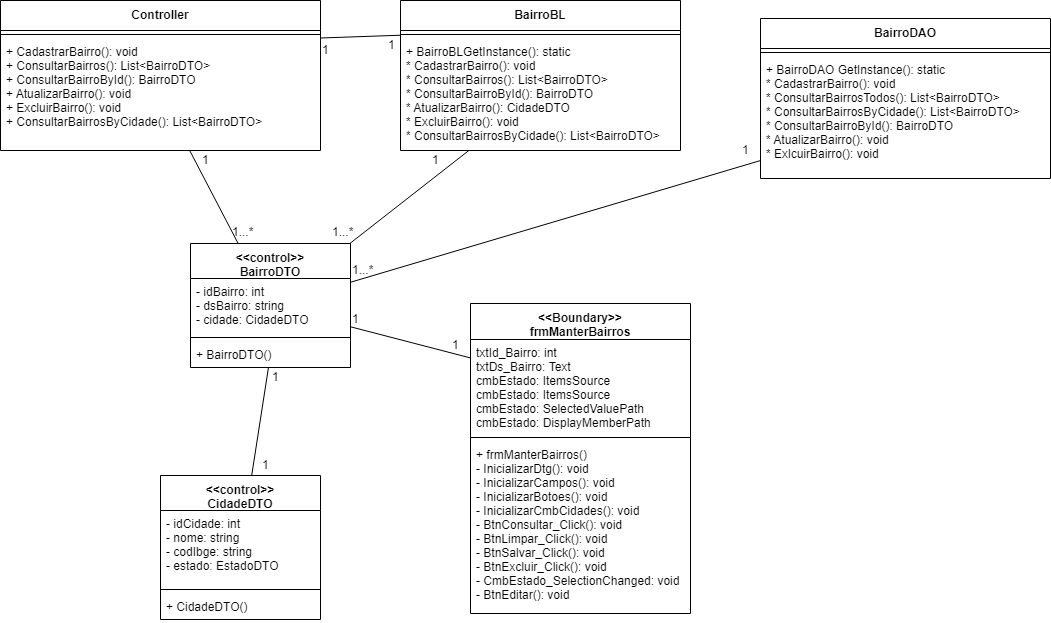

The diagram above was exported from draw.io. Its source (the exported page's mxGraphModel, read from the mxfile embedded in the PNG):
<mxGraphModel dx="854" dy="496" grid="1" gridSize="10" guides="1" tooltips="1" connect="1" arrows="1" fold="1" page="1" pageScale="1" pageWidth="827" pageHeight="1169" math="0" shadow="0">
  <root>
    <mxCell id="0" />
    <mxCell id="1" parent="0" />
    <mxCell id="Q87VlIG6u34EgXvb1JgE-1" value="&lt;&lt;Boundary&gt;&gt;&#10;frmManterBairros" style="swimlane;fontStyle=1;align=center;verticalAlign=top;childLayout=stackLayout;horizontal=1;startSize=36;horizontalStack=0;resizeParent=1;resizeParentMax=0;resizeLast=0;collapsible=1;marginBottom=0;" parent="1" vertex="1">
      <mxGeometry x="780" y="340" width="220" height="310" as="geometry" />
    </mxCell>
    <mxCell id="Q87VlIG6u34EgXvb1JgE-2" value="txtId_Bairro: int&#10;txtDs_Bairro: Text&#10;cmbEstado: ItemsSource &#10;cmbEstado: ItemsSource &#10;cmbEstado: SelectedValuePath&#10;cmbEstado: DisplayMemberPath" style="text;strokeColor=none;fillColor=none;align=left;verticalAlign=top;spacingLeft=4;spacingRight=4;overflow=hidden;rotatable=0;points=[[0,0.5],[1,0.5]];portConstraint=eastwest;" parent="Q87VlIG6u34EgXvb1JgE-1" vertex="1">
      <mxGeometry y="36" width="220" height="94" as="geometry" />
    </mxCell>
    <mxCell id="Q87VlIG6u34EgXvb1JgE-3" value="" style="line;strokeWidth=1;fillColor=none;align=left;verticalAlign=middle;spacingTop=-1;spacingLeft=3;spacingRight=3;rotatable=0;labelPosition=right;points=[];portConstraint=eastwest;" parent="Q87VlIG6u34EgXvb1JgE-1" vertex="1">
      <mxGeometry y="130" width="220" height="8" as="geometry" />
    </mxCell>
    <mxCell id="Q87VlIG6u34EgXvb1JgE-4" value="+ frmManterBairros()&#10;- InicializarDtg(): void&#10;- InicializarCampos(): void&#10;- InicializarBotoes(): void&#10;- InicializarCmbCidades(): void&#10;- BtnConsultar_Click(): void&#10;- BtnLimpar_Click(): void&#10;- BtnSalvar_Click(): void&#10;- BtnExcluir_Click(): void&#10;- CmbEstado_SelectionChanged: void&#10;- BtnEditar(): void" style="text;strokeColor=none;fillColor=none;align=left;verticalAlign=top;spacingLeft=4;spacingRight=4;overflow=hidden;rotatable=0;points=[[0,0.5],[1,0.5]];portConstraint=eastwest;" parent="Q87VlIG6u34EgXvb1JgE-1" vertex="1">
      <mxGeometry y="138" width="220" height="172" as="geometry" />
    </mxCell>
    <mxCell id="Q87VlIG6u34EgXvb1JgE-5" value="&lt;&lt;control&gt;&gt;&#10;BairroDTO&#10;" style="swimlane;fontStyle=1;align=center;verticalAlign=top;childLayout=stackLayout;horizontal=1;startSize=35;horizontalStack=0;resizeParent=1;resizeParentMax=0;resizeLast=0;collapsible=1;marginBottom=0;" parent="1" vertex="1">
      <mxGeometry x="500" y="280" width="160" height="124" as="geometry" />
    </mxCell>
    <mxCell id="Q87VlIG6u34EgXvb1JgE-6" value="- idBairro: int&#10;- dsBairro: string&#10;- cidade: CidadeDTO" style="text;strokeColor=none;fillColor=none;align=left;verticalAlign=top;spacingLeft=4;spacingRight=4;overflow=hidden;rotatable=0;points=[[0,0.5],[1,0.5]];portConstraint=eastwest;" parent="Q87VlIG6u34EgXvb1JgE-5" vertex="1">
      <mxGeometry y="35" width="160" height="55" as="geometry" />
    </mxCell>
    <mxCell id="Q87VlIG6u34EgXvb1JgE-7" value="" style="line;strokeWidth=1;fillColor=none;align=left;verticalAlign=middle;spacingTop=-1;spacingLeft=3;spacingRight=3;rotatable=0;labelPosition=right;points=[];portConstraint=eastwest;" parent="Q87VlIG6u34EgXvb1JgE-5" vertex="1">
      <mxGeometry y="90" width="160" height="8" as="geometry" />
    </mxCell>
    <mxCell id="Q87VlIG6u34EgXvb1JgE-8" value="+ BairroDTO()" style="text;strokeColor=none;fillColor=none;align=left;verticalAlign=top;spacingLeft=4;spacingRight=4;overflow=hidden;rotatable=0;points=[[0,0.5],[1,0.5]];portConstraint=eastwest;" parent="Q87VlIG6u34EgXvb1JgE-5" vertex="1">
      <mxGeometry y="98" width="160" height="26" as="geometry" />
    </mxCell>
    <mxCell id="Q87VlIG6u34EgXvb1JgE-9" value="Controller" style="swimlane;fontStyle=1;align=center;verticalAlign=top;childLayout=stackLayout;horizontal=1;startSize=30;horizontalStack=0;resizeParent=1;resizeParentMax=0;resizeLast=0;collapsible=1;marginBottom=0;" parent="1" vertex="1">
      <mxGeometry x="310" y="37" width="320" height="150" as="geometry" />
    </mxCell>
    <mxCell id="Q87VlIG6u34EgXvb1JgE-11" value="" style="line;strokeWidth=1;fillColor=none;align=left;verticalAlign=middle;spacingTop=-1;spacingLeft=3;spacingRight=3;rotatable=0;labelPosition=right;points=[];portConstraint=eastwest;" parent="Q87VlIG6u34EgXvb1JgE-9" vertex="1">
      <mxGeometry y="30" width="320" height="8" as="geometry" />
    </mxCell>
    <mxCell id="Q87VlIG6u34EgXvb1JgE-12" value="+ CadastrarBairro(): void&#10;+ ConsultarBairros(): List&lt;BairroDTO&gt;&#10;+ ConsultarBairroById(): BairroDTO&#10;+ AtualizarBairro(): void&#10;+ ExcluirBairro(): void&#10;+ ConsultarBairrosByCidade(): List&lt;BairroDTO&gt; &#10;" style="text;strokeColor=none;fillColor=none;align=left;verticalAlign=top;spacingLeft=4;spacingRight=4;overflow=hidden;rotatable=0;points=[[0,0.5],[1,0.5]];portConstraint=eastwest;" parent="Q87VlIG6u34EgXvb1JgE-9" vertex="1">
      <mxGeometry y="38" width="320" height="112" as="geometry" />
    </mxCell>
    <mxCell id="Q87VlIG6u34EgXvb1JgE-13" value="BairroBL" style="swimlane;fontStyle=1;align=center;verticalAlign=top;childLayout=stackLayout;horizontal=1;startSize=30;horizontalStack=0;resizeParent=1;resizeParentMax=0;resizeLast=0;collapsible=1;marginBottom=0;" parent="1" vertex="1">
      <mxGeometry x="710" y="37" width="280" height="150" as="geometry" />
    </mxCell>
    <mxCell id="Q87VlIG6u34EgXvb1JgE-15" value="" style="line;strokeWidth=1;fillColor=none;align=left;verticalAlign=middle;spacingTop=-1;spacingLeft=3;spacingRight=3;rotatable=0;labelPosition=right;points=[];portConstraint=eastwest;" parent="Q87VlIG6u34EgXvb1JgE-13" vertex="1">
      <mxGeometry y="30" width="280" height="8" as="geometry" />
    </mxCell>
    <mxCell id="Q87VlIG6u34EgXvb1JgE-16" value="+ BairroBLGetInstance(): static&#10;* CadastrarBairro(): void&#10;* ConsultarBairros(): List&lt;BairroDTO&gt;&#10;* ConsultarBairroById(): BairroDTO&#10;* AtualizarBairro(): CidadeDTO&#10;* ExcluirBairro(): void&#10;* ConsultarBairrosByCidade(): List&lt;BairroDTO&gt;" style="text;strokeColor=none;fillColor=none;align=left;verticalAlign=top;spacingLeft=4;spacingRight=4;overflow=hidden;rotatable=0;points=[[0,0.5],[1,0.5]];portConstraint=eastwest;" parent="Q87VlIG6u34EgXvb1JgE-13" vertex="1">
      <mxGeometry y="38" width="280" height="112" as="geometry" />
    </mxCell>
    <mxCell id="Q87VlIG6u34EgXvb1JgE-17" value="BairroDAO" style="swimlane;fontStyle=1;align=center;verticalAlign=top;childLayout=stackLayout;horizontal=1;startSize=30;horizontalStack=0;resizeParent=1;resizeParentMax=0;resizeLast=0;collapsible=1;marginBottom=0;" parent="1" vertex="1">
      <mxGeometry x="1070" y="55" width="290" height="160" as="geometry" />
    </mxCell>
    <mxCell id="Q87VlIG6u34EgXvb1JgE-19" value="" style="line;strokeWidth=1;fillColor=none;align=left;verticalAlign=middle;spacingTop=-1;spacingLeft=3;spacingRight=3;rotatable=0;labelPosition=right;points=[];portConstraint=eastwest;" parent="Q87VlIG6u34EgXvb1JgE-17" vertex="1">
      <mxGeometry y="30" width="290" height="8" as="geometry" />
    </mxCell>
    <mxCell id="Q87VlIG6u34EgXvb1JgE-20" value="+ BairroDAO GetInstance(): static&#10;* CadastrarBairro(): void&#10;* ConsultarBairrosTodos(): List&lt;BairroDTO&gt;&#10;* ConsultarBairrosByCidade(): List&lt;BairroDTO&gt;&#10;* ConsultarBairroById(): BairroDTO&#10;* AtualizarBairro(): void&#10;* ExlcuirBairro(): void " style="text;strokeColor=none;fillColor=none;align=left;verticalAlign=top;spacingLeft=4;spacingRight=4;overflow=hidden;rotatable=0;points=[[0,0.5],[1,0.5]];portConstraint=eastwest;" parent="Q87VlIG6u34EgXvb1JgE-17" vertex="1">
      <mxGeometry y="38" width="290" height="122" as="geometry" />
    </mxCell>
    <mxCell id="Q87VlIG6u34EgXvb1JgE-24" value="" style="endArrow=none;html=1;" parent="1" source="Q87VlIG6u34EgXvb1JgE-30" target="Q87VlIG6u34EgXvb1JgE-8" edge="1">
      <mxGeometry width="50" height="50" relative="1" as="geometry">
        <mxPoint x="559.9386503067485" y="500" as="sourcePoint" />
        <mxPoint x="400" y="420" as="targetPoint" />
      </mxGeometry>
    </mxCell>
    <mxCell id="Q87VlIG6u34EgXvb1JgE-25" value="" style="endArrow=none;html=1;" parent="1" source="Q87VlIG6u34EgXvb1JgE-6" target="Q87VlIG6u34EgXvb1JgE-2" edge="1">
      <mxGeometry width="50" height="50" relative="1" as="geometry">
        <mxPoint x="660" y="310" as="sourcePoint" />
        <mxPoint x="710" y="260" as="targetPoint" />
      </mxGeometry>
    </mxCell>
    <mxCell id="Q87VlIG6u34EgXvb1JgE-26" value="" style="endArrow=none;html=1;" parent="1" source="Q87VlIG6u34EgXvb1JgE-5" target="Q87VlIG6u34EgXvb1JgE-12" edge="1">
      <mxGeometry width="50" height="50" relative="1" as="geometry">
        <mxPoint x="549.8286713286714" y="248.5" as="sourcePoint" />
        <mxPoint x="565.7727272727273" y="172.5" as="targetPoint" />
      </mxGeometry>
    </mxCell>
    <mxCell id="Q87VlIG6u34EgXvb1JgE-27" value="" style="endArrow=none;html=1;exitX=1;exitY=0.25;exitDx=0;exitDy=0;" parent="1" source="Q87VlIG6u34EgXvb1JgE-9" edge="1">
      <mxGeometry width="50" height="50" relative="1" as="geometry">
        <mxPoint x="651.8286713286714" y="179" as="sourcePoint" />
        <mxPoint x="710" y="71.72727272727275" as="targetPoint" />
      </mxGeometry>
    </mxCell>
    <mxCell id="Q87VlIG6u34EgXvb1JgE-28" value="" style="endArrow=none;html=1;" parent="1" source="Q87VlIG6u34EgXvb1JgE-5" target="Q87VlIG6u34EgXvb1JgE-16" edge="1">
      <mxGeometry width="50" height="50" relative="1" as="geometry">
        <mxPoint x="618.8571428571429" y="294" as="sourcePoint" />
        <mxPoint x="824.2857142857142" y="247" as="targetPoint" />
      </mxGeometry>
    </mxCell>
    <mxCell id="Q87VlIG6u34EgXvb1JgE-29" value="" style="endArrow=none;html=1;" parent="1" source="Q87VlIG6u34EgXvb1JgE-6" target="Q87VlIG6u34EgXvb1JgE-20" edge="1">
      <mxGeometry width="50" height="50" relative="1" as="geometry">
        <mxPoint x="670" y="308.3703703703703" as="sourcePoint" />
        <mxPoint x="776.46408839779" y="237" as="targetPoint" />
      </mxGeometry>
    </mxCell>
    <mxCell id="Q87VlIG6u34EgXvb1JgE-30" value="&lt;&lt;control&gt;&gt;&#10;CidadeDTO&#10;" style="swimlane;fontStyle=1;align=center;verticalAlign=top;childLayout=stackLayout;horizontal=1;startSize=35;horizontalStack=0;resizeParent=1;resizeParentMax=0;resizeLast=0;collapsible=1;marginBottom=0;" parent="1" vertex="1">
      <mxGeometry x="470" y="512" width="160" height="144" as="geometry" />
    </mxCell>
    <mxCell id="Q87VlIG6u34EgXvb1JgE-31" value="- idCidade: int&#10;- nome: string&#10;- codIbge: string&#10;- estado: EstadoDTO " style="text;strokeColor=none;fillColor=none;align=left;verticalAlign=top;spacingLeft=4;spacingRight=4;overflow=hidden;rotatable=0;points=[[0,0.5],[1,0.5]];portConstraint=eastwest;" parent="Q87VlIG6u34EgXvb1JgE-30" vertex="1">
      <mxGeometry y="35" width="160" height="75" as="geometry" />
    </mxCell>
    <mxCell id="Q87VlIG6u34EgXvb1JgE-32" value="" style="line;strokeWidth=1;fillColor=none;align=left;verticalAlign=middle;spacingTop=-1;spacingLeft=3;spacingRight=3;rotatable=0;labelPosition=right;points=[];portConstraint=eastwest;" parent="Q87VlIG6u34EgXvb1JgE-30" vertex="1">
      <mxGeometry y="110" width="160" height="8" as="geometry" />
    </mxCell>
    <mxCell id="Q87VlIG6u34EgXvb1JgE-33" value="+ CidadeDTO()" style="text;strokeColor=none;fillColor=none;align=left;verticalAlign=top;spacingLeft=4;spacingRight=4;overflow=hidden;rotatable=0;points=[[0,0.5],[1,0.5]];portConstraint=eastwest;" parent="Q87VlIG6u34EgXvb1JgE-30" vertex="1">
      <mxGeometry y="118" width="160" height="26" as="geometry" />
    </mxCell>
    <mxCell id="Lb3ouwIiLQNFL0JlZXSU-1" value="1...*" style="text;html=1;resizable=0;points=[];autosize=1;align=left;verticalAlign=top;spacingTop=-4;" parent="1" vertex="1">
      <mxGeometry x="540" y="259" width="40" height="20" as="geometry" />
    </mxCell>
    <mxCell id="Lb3ouwIiLQNFL0JlZXSU-2" value="1" style="text;html=1;resizable=0;points=[];autosize=1;align=left;verticalAlign=top;spacingTop=-4;" parent="1" vertex="1">
      <mxGeometry x="510" y="187" width="20" height="20" as="geometry" />
    </mxCell>
    <mxCell id="Lb3ouwIiLQNFL0JlZXSU-3" value="1" style="text;html=1;resizable=0;points=[];autosize=1;align=left;verticalAlign=top;spacingTop=-4;" parent="1" vertex="1">
      <mxGeometry x="630" y="77" width="20" height="20" as="geometry" />
    </mxCell>
    <mxCell id="Lb3ouwIiLQNFL0JlZXSU-4" value="1" style="text;html=1;resizable=0;points=[];autosize=1;align=left;verticalAlign=top;spacingTop=-4;" parent="1" vertex="1">
      <mxGeometry x="696" y="72" width="20" height="20" as="geometry" />
    </mxCell>
    <mxCell id="Lb3ouwIiLQNFL0JlZXSU-6" value="1...*" style="text;html=1;resizable=0;points=[];autosize=1;align=left;verticalAlign=top;spacingTop=-4;" parent="1" vertex="1">
      <mxGeometry x="640" y="259" width="40" height="20" as="geometry" />
    </mxCell>
    <mxCell id="Lb3ouwIiLQNFL0JlZXSU-7" value="1" style="text;html=1;resizable=0;points=[];autosize=1;align=left;verticalAlign=top;spacingTop=-4;" parent="1" vertex="1">
      <mxGeometry x="740" y="187" width="20" height="20" as="geometry" />
    </mxCell>
    <mxCell id="Lb3ouwIiLQNFL0JlZXSU-8" value="1" style="text;html=1;resizable=0;points=[];autosize=1;align=left;verticalAlign=top;spacingTop=-4;" parent="1" vertex="1">
      <mxGeometry x="1050" y="177" width="20" height="20" as="geometry" />
    </mxCell>
    <mxCell id="Lb3ouwIiLQNFL0JlZXSU-9" value="1...*" style="text;html=1;resizable=0;points=[];autosize=1;align=left;verticalAlign=top;spacingTop=-4;" parent="1" vertex="1">
      <mxGeometry x="660" y="297" width="40" height="20" as="geometry" />
    </mxCell>
    <mxCell id="Lb3ouwIiLQNFL0JlZXSU-10" value="1" style="text;html=1;resizable=0;points=[];autosize=1;align=left;verticalAlign=top;spacingTop=-4;" parent="1" vertex="1">
      <mxGeometry x="760" y="372" width="20" height="20" as="geometry" />
    </mxCell>
    <mxCell id="Lb3ouwIiLQNFL0JlZXSU-11" value="1" style="text;html=1;resizable=0;points=[];autosize=1;align=left;verticalAlign=top;spacingTop=-4;" parent="1" vertex="1">
      <mxGeometry x="660" y="346" width="20" height="20" as="geometry" />
    </mxCell>
    <mxCell id="Lb3ouwIiLQNFL0JlZXSU-12" value="1" style="text;html=1;resizable=0;points=[];autosize=1;align=left;verticalAlign=top;spacingTop=-4;" parent="1" vertex="1">
      <mxGeometry x="580" y="404" width="20" height="20" as="geometry" />
    </mxCell>
    <mxCell id="Lb3ouwIiLQNFL0JlZXSU-13" value="1" style="text;html=1;resizable=0;points=[];autosize=1;align=left;verticalAlign=top;spacingTop=-4;" parent="1" vertex="1">
      <mxGeometry x="570" y="492" width="20" height="20" as="geometry" />
    </mxCell>
  </root>
</mxGraphModel>